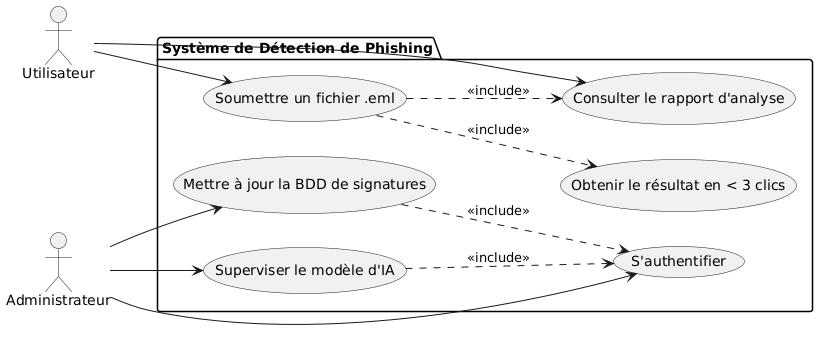

The diagram above was rendered by PlantUML. Its source (embedded in the PNG):
@startuml
left to right direction

actor "Utilisateur" as U
actor "Administrateur" as A

package "Système de Détection de Phishing" {
    usecase "Soumettre un fichier .eml" as UC1
    usecase "Consulter le rapport d'analyse" as UC2
    usecase "Obtenir le résultat en < 3 clics" as UC3
    
    usecase "S'authentifier" as UC4
    usecase "Superviser le modèle d'IA" as UC5
    usecase "Mettre à jour la BDD de signatures" as UC6
}

U --> UC1
U --> UC2
UC1 ..> UC2 : <<include>>
UC1 ..> UC3 : <<include>>

A --> UC4
A --> UC5
A --> UC6
UC5 ..> UC4 : <<include>>
UC6 ..> UC4 : <<include>>
@enduml